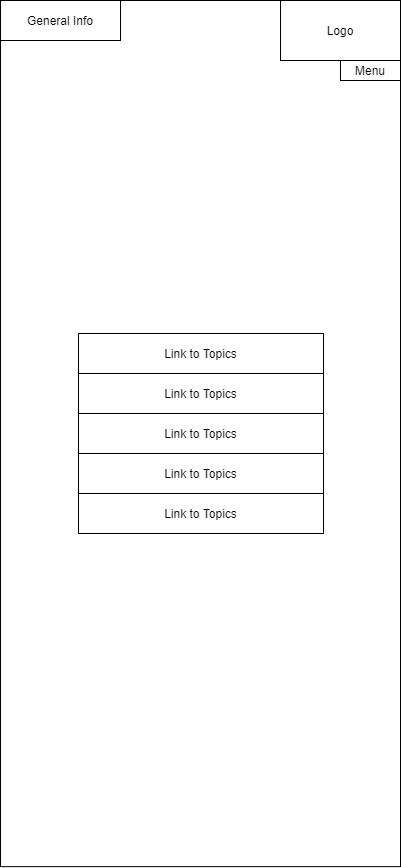

The diagram above was exported from draw.io. Its source (the exported page's mxGraphModel, read from the mxfile embedded in the PNG):
<mxGraphModel dx="1038" dy="528" grid="1" gridSize="10" guides="1" tooltips="1" connect="1" arrows="1" fold="1" page="1" pageScale="1" pageWidth="850" pageHeight="1100" math="0" shadow="0">
  <root>
    <mxCell id="0" />
    <mxCell id="1" parent="0" />
    <mxCell id="CEjDYb79Ir69ZwUCRZjB-1" value="" style="rounded=0;whiteSpace=wrap;html=1;aspect=fixed;" vertex="1" parent="1">
      <mxGeometry x="225" y="117" width="400" height="866.13" as="geometry" />
    </mxCell>
    <mxCell id="CEjDYb79Ir69ZwUCRZjB-2" value="Logo" style="rounded=0;whiteSpace=wrap;html=1;" vertex="1" parent="1">
      <mxGeometry x="505" y="117" width="120" height="60" as="geometry" />
    </mxCell>
    <mxCell id="CEjDYb79Ir69ZwUCRZjB-3" value="Menu" style="rounded=0;whiteSpace=wrap;html=1;" vertex="1" parent="1">
      <mxGeometry x="565" y="177" width="60" height="20" as="geometry" />
    </mxCell>
    <mxCell id="CEjDYb79Ir69ZwUCRZjB-8" value="Link to Topics" style="rounded=0;whiteSpace=wrap;html=1;" vertex="1" parent="1">
      <mxGeometry x="303" y="450" width="245" height="40" as="geometry" />
    </mxCell>
    <mxCell id="CEjDYb79Ir69ZwUCRZjB-9" value="Link to Topics" style="rounded=0;whiteSpace=wrap;html=1;" vertex="1" parent="1">
      <mxGeometry x="303" y="490" width="245" height="40" as="geometry" />
    </mxCell>
    <mxCell id="CEjDYb79Ir69ZwUCRZjB-10" value="Link to Topics" style="rounded=0;whiteSpace=wrap;html=1;" vertex="1" parent="1">
      <mxGeometry x="303" y="530" width="245" height="40" as="geometry" />
    </mxCell>
    <mxCell id="CEjDYb79Ir69ZwUCRZjB-11" value="Link to Topics" style="rounded=0;whiteSpace=wrap;html=1;" vertex="1" parent="1">
      <mxGeometry x="303" y="570" width="245" height="40" as="geometry" />
    </mxCell>
    <mxCell id="CEjDYb79Ir69ZwUCRZjB-12" value="Link to Topics" style="rounded=0;whiteSpace=wrap;html=1;" vertex="1" parent="1">
      <mxGeometry x="303" y="610" width="245" height="40" as="geometry" />
    </mxCell>
    <mxCell id="CEjDYb79Ir69ZwUCRZjB-13" value="General Info" style="rounded=0;whiteSpace=wrap;html=1;" vertex="1" parent="1">
      <mxGeometry x="225" y="117" width="120" height="40" as="geometry" />
    </mxCell>
  </root>
</mxGraphModel>